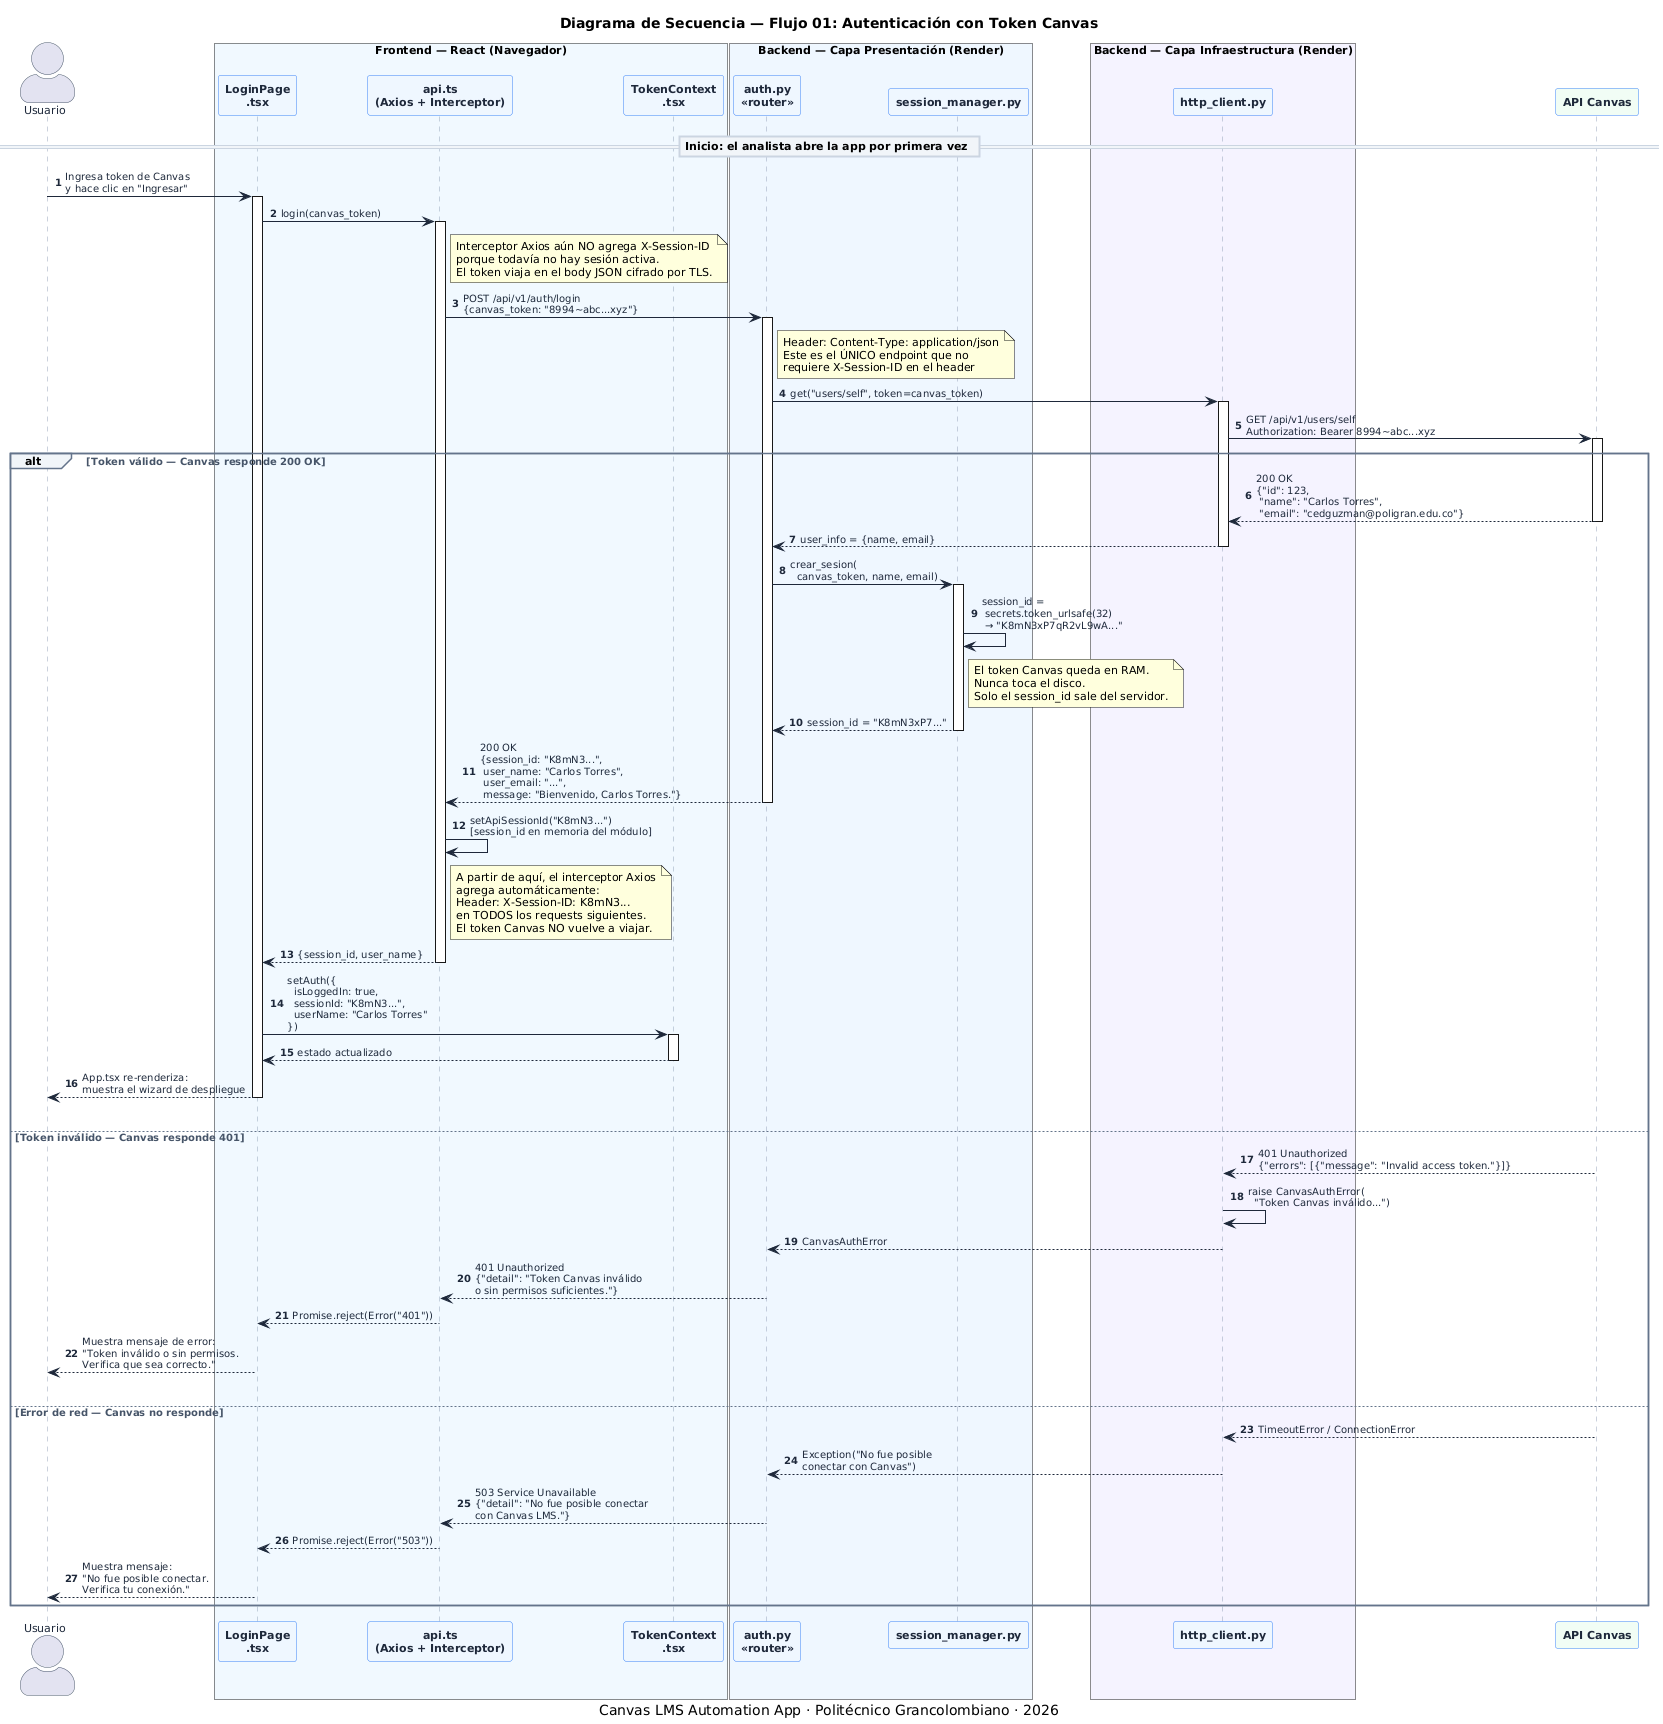

The diagram above was rendered by PlantUML. Its source (embedded in the PNG):
@startuml
title Diagrama de Secuencia — Flujo 01: Autenticación con Token Canvas
caption Canvas LMS Automation App · Politécnico Grancolombiano · 2026

' ── Estilos (Tailwind Palette) ────────────────────────────────────────────────
skinparam backgroundColor #FFFFFF
skinparam defaultFontName Helvetica
skinparam defaultFontSize 11
skinparam sequence {
  ArrowColor       #1E293B
  ArrowFontColor   #1E293B
  ArrowFontSize    10
  ActorBorderColor #475569
  ActorFontColor   #1E293B
  LifeLineBorderColor #94A3B8
  ParticipantBorderColor #3B82F6
  ParticipantBackgroundColor #EFF6FF
  ParticipantFontColor #1E293B
  ParticipantFontStyle bold
  BoxLineColor     #E2E8F0
  NoteBorderColor  #CBD5E1
  NoteBackgroundColor #F8FAFC
  NoteFontColor    #475569
  NoteFontSize     9
  GroupBorderColor #64748B
  GroupBackgroundColor #F1F5F9
  GroupFontColor   #475569
  GroupFontSize    10
  DividerBackgroundColor #F1F5F9
  DividerBorderColor #CBD5E1
}
skinparam actorStyle awesome

' ── Participantes ─────────────────────────────────────────────────────────────
actor "Usuario" as Analista

box "Frontend — React (Navegador)" #F0F9FF
  participant "LoginPage\n.tsx" as Login
  participant "api.ts\n(Axios + Interceptor)" as API
  participant "TokenContext\n.tsx" as TokenCtx
end box

box "Backend — Capa Presentación (Render)" #EFF6FF
  participant "auth.py\n«router»" as AuthRouter
  participant "session_manager.py" as Session
end box

box "Backend — Capa Infraestructura (Render)" #F5F3FF
  participant "http_client.py" as HttpClient
end box

participant "API Canvas" as Canvas #F0FDF4

' ── Flujo principal ───────────────────────────────────────────────────────────
autonumber

== Inicio: el analista abre la app por primera vez ==

Analista -> Login : Ingresa token de Canvas\ny hace clic en "Ingresar"
activate Login

Login -> API : login(canvas_token)
activate API

note right of API
  Interceptor Axios aún NO agrega X-Session-ID
  porque todavía no hay sesión activa.
  El token viaja en el body JSON cifrado por TLS.
end note

API -> AuthRouter : POST /api/v1/auth/login\n{canvas_token: "8994~abc...xyz"}
activate AuthRouter

note right of AuthRouter
  Header: Content-Type: application/json
  Este es el ÚNICO endpoint que no
  requiere X-Session-ID en el header
end note

AuthRouter -> HttpClient : get("users/self", token=canvas_token)
activate HttpClient

HttpClient -> Canvas : GET /api/v1/users/self\nAuthorization: Bearer 8994~abc...xyz
activate Canvas

' ── Bloque alternativo ────────────────────────────────────────────────────────
alt Token válido — Canvas responde 200 OK

  Canvas --> HttpClient : 200 OK\n{"id": 123,\n "name": "Carlos Torres",\n "email": "cedguzman@poligran.edu.co"}
  deactivate Canvas

  HttpClient --> AuthRouter : user_info = {name, email}
  deactivate HttpClient

  AuthRouter -> Session : crear_sesion(\n  canvas_token, name, email)
  activate Session

  Session -> Session : session_id =\n secrets.token_urlsafe(32)\n → "K8mN3xP7qR2vL9wA..."

  note right of Session
    El token Canvas queda en RAM.
    Nunca toca el disco.
    Solo el session_id sale del servidor.
  end note

  Session --> AuthRouter : session_id = "K8mN3xP7..."
  deactivate Session

  AuthRouter --> API : 200 OK\n{session_id: "K8mN3...",\n user_name: "Carlos Torres",\n user_email: "...",\n message: "Bienvenido, Carlos Torres."}
  deactivate AuthRouter

  API -> API : setApiSessionId("K8mN3...")\n[session_id en memoria del módulo]

  note right of API
    A partir de aquí, el interceptor Axios
    agrega automáticamente:
    Header: X-Session-ID: K8mN3...
    en TODOS los requests siguientes.
    El token Canvas NO vuelve a viajar.
  end note

  API --> Login : {session_id, user_name}
  deactivate API

  Login -> TokenCtx : setAuth({\n  isLoggedIn: true,\n  sessionId: "K8mN3...",\n  userName: "Carlos Torres"\n})
  activate TokenCtx

  TokenCtx --> Login : estado actualizado
  deactivate TokenCtx

  Login --> Analista : App.tsx re-renderiza:\nmuestra el wizard de despliegue
  deactivate Login
  
  |||

else Token inválido — Canvas responde 401

  Canvas --> HttpClient : 401 Unauthorized\n{"errors": [{"message": "Invalid access token."}]}
  deactivate Canvas

  HttpClient -> HttpClient : raise CanvasAuthError(\n  "Token Canvas inválido...")
  
  HttpClient --> AuthRouter : CanvasAuthError
  deactivate HttpClient

  AuthRouter --> API : 401 Unauthorized\n{"detail": "Token Canvas inválido\no sin permisos suficientes."}
  deactivate AuthRouter

  API --> Login : Promise.reject(Error("401"))
  deactivate API

  Login --> Analista : Muestra mensaje de error:\n"Token inválido o sin permisos.\nVerifica que sea correcto."
  deactivate Login
  
  |||

else Error de red — Canvas no responde

  Canvas --> HttpClient : TimeoutError / ConnectionError
  deactivate Canvas

  HttpClient --> AuthRouter : Exception("No fue posible\nconectar con Canvas")
  deactivate HttpClient

  AuthRouter --> API : 503 Service Unavailable\n{"detail": "No fue posible conectar\ncon Canvas LMS."}
  deactivate AuthRouter

  API --> Login : Promise.reject(Error("503"))
  deactivate API

  Login --> Analista : Muestra mensaje:\n"No fue posible conectar.\nVerifica tu conexión."
  deactivate Login

end
@enduml